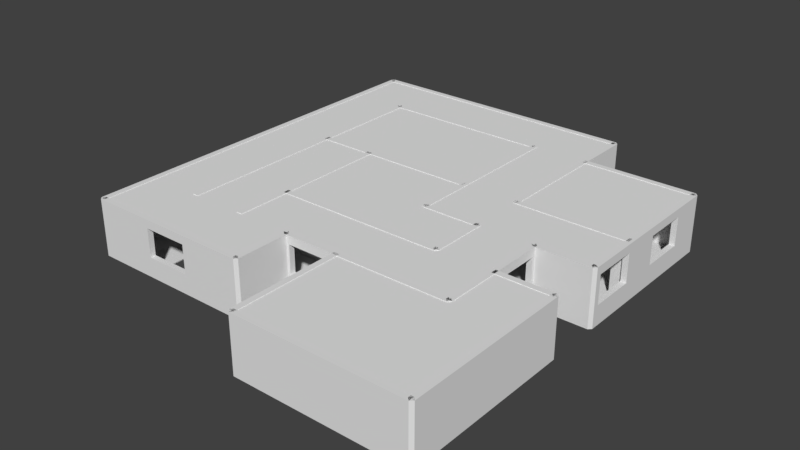 # Source: Upstairs.blend  (saved by Blender 2.79.0; exported with 4.5.12 LTS)
import bpy
from mathutils import Matrix  # noqa: F401  (used for matrix-valued properties, if any)

bpy.ops.wm.read_factory_settings(use_empty=True)
scene = bpy.context.scene
scene.name = 'Scene'

# ---- collections
col_collection_1 = bpy.data.collections.new('Collection 1'); scene.collection.children.link(col_collection_1)

# ---- world
world_world = bpy.data.worlds.new('World'); scene.world = world_world
world_world.color = (0.05088, 0.05088, 0.05088)
world_world.use_sun_shadow = False
world_world.sun_shadow_jitter_overblur = 0.0
world_world.cycles.sampling_method = 'MANUAL'

# ---- meshes
me_plane_006 = bpy.data.meshes.new('Plane.006')
me_plane_006.from_pydata([(-1.0, -1.0, 0.0), (1.0, -1.0, 0.0), (-1.0, 1.0, 0.0), (1.0, 1.0, 0.0), (-5.0, -3.0, -6.124e-05), (1.0, -3.0, -6.124e-05), (-5.0, -1.0, -6.124e-05), (1.0, -1.0, -6.124e-05), (-3.0, 3.0, 0.0), (-1.0, 3.0, 0.0), (-3.0, 7.0, 0.0), (-1.0, 7.0, 0.0), (-3.0, 1.0, 0.0), (3.0, 1.0, 0.0), (-3.0, 3.0, 0.0), (3.0, 3.0, 0.0), (-7.0, -5.0, 0.0), (-5.0, -5.0, 0.0), (-7.0, -1.0, 0.0), (-5.0, -1.0, 0.0), (-9.0, 7.0, 0.0), (-1.0, 7.0, 0.0), (-9.0, 9.0, 0.0), (-1.0, 9.0, 0.0), (-11.0, -5.0, 0.0), (-9.0, -5.0, 0.0), (-11.0, 9.0, 0.0), (-9.0, 9.0, 0.0), (-9.0, 3.0, 0.0), (-3.0, 3.0, 0.0), (-9.0, 7.0, 0.0), (-3.0, 7.0, 0.0), (-3.0, -7.0, 0.0), (3.0, -7.0, 0.0), (-3.0, -3.0, 0.0), (3.0, -3.0, 0.0), (1.0, -3.0, 0.0), (1.0, -1.0, 0.0), (3.0, -1.0, 0.0), (-1.0, 3.0, 0.0), (3.0, 3.0, 0.0), (-1.0, 7.0, 0.0), (3.0, 7.0, 0.0), (-7.0, -1.0, 0.0), (-3.0, -1.0, 0.0), (-7.0, 3.0, 0.0), (-3.0, 3.0, 0.0), (-3.0, 1.0, 0.0), (-1.0, 1.0, 0.0), (-1.0, -1.0, 0.0)], [], [(0, 1, 3, 2), (4, 5, 7, 6), (8, 9, 11, 10), (12, 13, 15, 14), (16, 17, 19, 18), (20, 21, 23, 22), (24, 25, 27, 26), (28, 29, 31, 30), (34, 32, 33, 35, 38, 37, 36), (39, 40, 42, 41), (45, 43, 44, 49, 48, 47, 46)])
me_plane_006.materials.append(None)
me_plane_006.use_remesh_preserve_volume = False
me_plane_006.use_remesh_preserve_attributes = False
me_plane_006.use_mirror_vertex_groups = False
me_plane_006.update()
me_cube_006 = bpy.data.meshes.new('Cube.006')
me_cube_006.from_pydata([(-1.0, -1.0, -1.0), (-1.0, -1.0, 1.0), (-1.0, 1.0, -1.0), (-1.0, 1.0, 1.0), (1.0, -1.0, -1.0), (1.0, -1.0, 1.0), (1.0, 1.0, -1.0), (1.0, 1.0, 1.0), (-1.0, -1.0, 59.0), (-1.0, -1.0, 61.0), (-1.0, 1.0, 59.0), (-1.0, 1.0, 61.0), (1.0, -1.0, 59.0), (1.0, -1.0, 61.0), (1.0, 1.0, 59.0), (1.0, 1.0, 61.0), (-3.633, -1.0, -3.815e-06), (-3.7, -1.0, -3.815e-06), (-3.633, 1.0, -3.815e-06), (-3.7, 1.0, -3.815e-06), (-3.633, -1.0, 60.0), (-3.7, -1.0, 60.0), (-3.633, 1.0, 60.0), (-3.7, 1.0, 60.0), (-3.667, -1.0, -1.0), (-3.667, -1.0, 1.0), (-3.667, 1.0, -1.0), (-3.667, 1.0, 1.0), (-2.333, -1.0, -1.0), (-2.333, -1.0, 1.0), (-2.333, 1.0, -1.0), (-2.333, 1.0, 1.0), (-2.333, -1.0, -41.0), (-2.333, -1.0, -39.0), (-2.333, 1.0, -41.0), (-2.333, 1.0, -39.0), (-0.3333, -1.0, -41.0), (-0.3333, -1.0, -39.0), (-0.3333, 1.0, -41.0), (-0.3333, 1.0, -39.0), (-2.333, -1.0, -61.0), (-2.333, -1.0, -59.0), (-2.333, 1.0, -61.0), (-2.333, 1.0, -59.0), (1.0, -1.0, -61.0), (1.0, -1.0, -59.0), (1.0, 1.0, -61.0), (1.0, 1.0, -59.0), (-0.3333, -1.0, 19.0), (-0.3333, -1.0, 21.0), (-0.3333, 1.0, 19.0), (-0.3333, 1.0, 21.0), (1.667, -1.0, 19.0), (1.667, -1.0, 21.0), (1.667, 1.0, 19.0), (1.667, 1.0, 21.0), (-0.9667, -1.0, -9.537e-07), (-1.033, -1.0, -9.537e-07), (-0.9667, 1.0, -9.537e-07), (-1.033, 1.0, -9.537e-07), (-0.9667, -1.0, 20.0), (-1.033, -1.0, 20.0), (-0.9667, 1.0, 20.0), (-1.033, 1.0, 20.0), (1.033, -1.0, 20.0), (0.9667, -1.0, 20.0), (1.033, 1.0, 20.0), (0.9667, 1.0, 20.0), (1.033, -1.0, 60.0), (0.9667, -1.0, 60.0), (1.033, 1.0, 60.0), (0.9667, 1.0, 60.0), (-2.3, -1.0, -20.0), (-2.367, -1.0, -20.0), (-2.3, 1.0, -20.0), (-2.367, 1.0, -20.0), (-2.3, -1.0, 40.0), (-2.367, -1.0, 40.0), (-2.3, 1.0, 40.0), (-2.367, 1.0, 40.0), (-3.667, -1.0, 59.0), (-3.667, -1.0, 61.0), (-3.667, 1.0, 59.0), (-3.667, 1.0, 61.0), (-1.667, -1.0, 59.0), (-1.667, -1.0, 61.0), (-1.667, 1.0, 59.0), (-1.667, 1.0, 61.0), (-1.633, -1.0, -40.0), (-1.7, -1.0, -40.0), (-1.633, 1.0, -40.0), (-1.7, 1.0, -40.0), (-1.633, -1.0, 20.0), (-1.7, -1.0, 20.0), (-1.633, 1.0, 20.0), (-1.7, 1.0, 20.0), (1.033, -1.0, -60.0), (0.9667, -1.0, -60.0), (1.033, 1.0, -60.0), (0.9667, 1.0, -60.0), (1.033, -1.0, 1.907e-06), (0.9667, -1.0, 1.907e-06), (1.033, 1.0, 1.907e-06), (0.9667, 1.0, 1.907e-06), (-2.967, -1.0, -80.0), (-3.033, -1.0, -80.0), (-2.967, 1.0, -80.0), (-3.033, 1.0, -80.0), (-2.967, -1.0, -20.0), (-3.033, -1.0, -20.0), (-2.967, 1.0, -20.0), (-3.033, 1.0, -20.0), (-0.3, -1.0, -60.0), (-0.3667, -1.0, -60.0), (-0.3, 1.0, -60.0), (-0.3667, 1.0, -60.0), (-0.3, -1.0, 0.0), (-0.3667, -1.0, 0.0), (-0.3, 1.0, 0.0), (-0.3667, 1.0, 0.0), (-2.333, -1.0, 39.0), (-2.333, -1.0, 41.0), (-2.333, 1.0, 39.0), (-2.333, 1.0, 41.0), (-1.0, -1.0, 39.0), (-1.0, -1.0, 41.0), (-1.0, 1.0, 39.0), (-1.0, 1.0, 41.0), (-3.0, -1.0, -81.0), (-3.0, -1.0, -79.0), (-3.0, 1.0, -81.0), (-3.0, 1.0, -79.0), (1.667, -1.0, -81.0), (1.667, -1.0, -79.0), (1.667, 1.0, -81.0), (1.667, 1.0, -79.0), (-0.3, -1.0, 20.0), (-0.3667, -1.0, 20.0), (-0.3, 1.0, 20.0), (-0.3667, 1.0, 20.0), (-0.3, -1.0, 60.0), (-0.3667, -1.0, 60.0), (-0.3, 1.0, 60.0), (-0.3667, 1.0, 60.0), (-0.9667, -1.0, 40.0), (-1.033, -1.0, 40.0), (-0.9667, 1.0, 40.0), (-1.033, 1.0, 40.0), (-0.9667, -1.0, 60.0), (-1.033, -1.0, 60.0), (-0.9667, 1.0, 60.0), (-1.033, 1.0, 60.0), (-1.633, -1.0, 40.0), (-1.7, -1.0, 40.0), (-1.633, 1.0, 40.0), (-1.7, 1.0, 40.0), (-1.633, -1.0, 60.0), (-1.7, -1.0, 60.0), (-1.633, 1.0, 60.0), (-1.7, 1.0, 60.0), (-3.0, -1.0, -21.0), (-3.0, -1.0, -19.0), (-3.0, 1.0, -21.0), (-3.0, 1.0, -19.0), (-2.333, -1.0, -21.0), (-2.333, -1.0, -19.0), (-2.333, 1.0, -21.0), (-2.333, 1.0, -19.0), (1.7, -1.0, -80.0), (1.633, -1.0, -80.0), (1.7, 1.0, -80.0), (1.633, 1.0, -80.0), (1.7, -1.0, 20.0), (1.633, -1.0, 20.0), (1.7, 1.0, 20.0), (1.633, 1.0, 20.0), (-1.667, -1.0, 19.0), (-1.667, -1.0, 21.0), (-1.667, 1.0, 19.0), (-1.667, 1.0, 21.0), (-1.0, -1.0, 19.0), (-1.0, -1.0, 21.0), (-1.0, 1.0, 19.0), (-1.0, 1.0, 21.0), (-1.033, 0.8, 5.0), (-1.033, -1.0, 5.0), (-0.9667, -1.0, 5.0), (-1.033, -1.0, 15.0), (-0.9667, -1.0, 15.0), (-0.9667, -1.0, 7.838), (-1.033, -1.0, 12.84), (-0.9667, 0.8002, 5.0), (-1.033, 0.8002, 5.0), (-0.9667, 0.8002, 15.0), (-1.033, 0.8002, 15.0), (-1.033, -0.9998, 5.0), (-0.9667, -0.9998, 5.0), (-0.9667, -0.9998, 7.837), (-1.033, -0.9998, 12.84), (-0.9667, -0.9998, 15.0), (-1.033, -0.9998, 15.0), (1.033, 0.8002, -44.21), (0.9667, 0.8002, -44.21), (1.033, 0.8002, -54.21), (0.9667, 0.8002, -54.21), (1.033, -0.9998, -54.21), (0.9667, -0.9998, -54.21), (1.033, -0.9998, -44.21), (0.9667, -0.9998, -44.21), (-0.3667, 0.8002, 55.0), (-0.3, 0.8002, 55.0), (-0.3667, 0.8002, 45.0), (-0.3, 0.8002, 45.0), (-0.3, -0.9998, 45.0), (-0.3667, -0.9998, 45.0), (-0.3, -0.9998, 55.0), (-0.3667, -0.9998, 55.0), (-2.167, 0.8002, 41.0), (-2.167, 0.8002, 39.0), (-2.167, -0.9998, 41.0), (-2.167, -0.9998, 39.0), (-1.833, 0.8002, 41.0), (-1.833, 0.8002, 39.0), (-1.833, -0.9998, 41.0), (-1.833, -0.9998, 39.0), (-1.833, -0.5498, 39.0), (-0.4, -0.3, 61.0), (-0.4, -0.3, 59.0), (-0.9333, -0.3, 61.0), (-0.9333, -0.3, 59.0), (-0.4, 0.7, 61.0), (-0.4, 0.7, 59.0), (-0.9333, 0.7, 61.0), (-0.9333, 0.7, 59.0), (0.6, -0.3, 61.0), (0.6, -0.3, 59.0), (0.06667, -0.3, 61.0), (0.06667, -0.3, 59.0), (0.06667, 0.1333, 61.0), (0.6, 0.7, 61.0), (0.6, 0.7, 59.0), (0.06667, 0.7, 61.0), (0.06667, 0.7, 59.0), (-1.067, -0.3, 41.0), (-1.067, -0.3, 39.0), (-1.6, -0.3, 41.0), (-1.6, -0.3, 39.0), (-1.067, 0.7, 41.0), (-1.067, 0.7, 39.0), (-1.6, 0.7, 41.0), (-1.6, 0.7, 39.0), (-1.733, -0.3, -79.0), (-1.733, -0.3, -81.0), (-2.267, -0.3, -79.0), (-2.267, -0.3, -81.0), (-1.733, 0.7, -79.0), (-1.733, 0.7, -81.0), (-2.267, 0.7, -79.0), (-2.267, 0.7, -81.0), (-1.733, 0.4571, -79.0), (0.9333, -0.3, -79.0), (0.9333, -0.3, -81.0), (0.4, -0.3, -79.0), (0.4, -0.3, -81.0), (0.9333, 0.7, -79.0), (0.9333, 0.7, -81.0), (0.4, 0.7, -79.0), (0.4, 0.7, -81.0), (-0.4, -0.3, -79.0), (-0.9333, -0.3, -79.0), (-0.4, 0.7, -79.0), (-0.4, 0.7, -81.0), (-0.9333, 0.7, -79.0), (-0.9333, 0.5849, -79.0), (-0.4, 0.67, -79.0), (-0.8178, 0.7, -81.0), (-0.7822, -0.3, -79.0), (1.633, -0.3, -22.0), (1.7, -0.3, -22.0), (1.633, -0.3, -38.0), (1.7, -0.3, -38.0), (1.7, 0.7, -38.0), (1.633, 0.7, -38.0), (1.7, 0.7, -22.0), (1.633, 0.7, -25.94), (1.633, 0.7, -22.0), (-2.967, -0.3, -42.0), (-3.033, -0.3, -42.0), (-2.967, -0.3, -58.0), (-3.033, -0.3, -58.0), (-3.033, 0.7, -58.0), (-2.967, 0.7, -58.0), (-3.033, 0.7, -42.0), (-2.967, 0.7, -42.0), (-2.3, -0.3, -2.0), (-2.367, -0.3, -2.0), (-2.367, -0.3, -13.75), (-2.3, -0.3, -18.0), (-2.367, -0.3, -18.0), (-2.3, 0.7, -18.0), (-2.367, 0.7, -18.0), (-2.3, 0.7, -2.0), (-2.367, 0.7, -2.0)], [(185, 184), (185, 186), (186, 188), (187, 185)], [(0, 1, 3, 2), (2, 3, 7, 6), (6, 7, 5, 4), (4, 5, 1, 0), (2, 6, 4, 0), (7, 3, 1, 5), (8, 9, 11, 10), (10, 11, 15, 14), (14, 15, 13, 12), (12, 13, 9, 8), (10, 14, 12, 235, 240, 242, 231, 233), (15, 230, 226, 238, 241, 239), (16, 17, 19, 18), (18, 19, 23, 22), (22, 23, 21, 20), (20, 21, 17, 16), (18, 22, 20, 16), (23, 19, 17, 21), (24, 25, 27, 26), (26, 27, 31, 30), (30, 31, 29, 28), (28, 29, 25, 24), (26, 30, 28, 24), (31, 27, 25, 29), (32, 33, 35, 34), (34, 35, 39, 38), (38, 39, 37, 36), (36, 37, 33, 32), (34, 38, 36, 32), (39, 35, 33, 37), (40, 41, 43, 42), (42, 43, 47, 46), (46, 47, 45, 44), (44, 45, 41, 40), (42, 46, 44, 40), (47, 43, 41, 45), (48, 49, 51, 50), (50, 51, 55, 54), (54, 55, 53, 52), (52, 53, 49, 48), (50, 54, 52, 48), (55, 51, 49, 53), (56, 57, 59, 58), (58, 59, 63, 62), (62, 63, 61, 60), (60, 61, 187, 190, 57, 56, 186, 189), (58, 62, 193, 191, 196, 197, 189, 186, 56), (63, 194, 200, 198, 190, 187, 61), (64, 65, 67, 66), (66, 67, 71, 70), (70, 71, 69, 68), (68, 69, 65, 64), (66, 70, 68, 64), (71, 67, 65, 69), (72, 73, 75, 74), (74, 75, 79, 78), (78, 79, 77, 76), (76, 77, 73, 72), (74, 78, 76, 72, 297, 294, 301), (79, 75, 302, 295, 296, 73, 77), (80, 81, 83, 82), (82, 83, 87, 86), (86, 87, 85, 84), (84, 85, 81, 80), (82, 86, 84, 80), (87, 83, 81, 85), (88, 89, 91, 90), (90, 91, 95, 94), (94, 95, 93, 92), (92, 93, 89, 88), (90, 94, 92, 88), (95, 91, 89, 93), (96, 97, 99, 98), (98, 99, 103, 102), (102, 103, 101, 100), (100, 101, 97, 96), (98, 102, 100, 96, 205, 207, 201), (103, 99, 204, 202, 208, 97, 101), (104, 105, 107, 106), (106, 107, 111, 110), (110, 111, 109, 108), (108, 109, 105, 104), (106, 110, 293, 291, 288, 104), (111, 292, 287, 289, 105, 109), (112, 113, 115, 114), (114, 115, 119, 118), (118, 119, 117, 116), (116, 117, 113, 112), (114, 118, 116, 112), (119, 115, 113, 117), (120, 121, 123, 122), (122, 123, 127, 126), (126, 127, 125, 124), (124, 125, 121, 120), (122, 126, 124, 244, 248, 250, 222, 218), (127, 221, 223, 245, 249, 247), (128, 129, 131, 130), (130, 131, 135, 134), (134, 135, 133, 132), (132, 133, 129, 128), (130, 134, 132, 261, 265, 267, 271, 275, 256, 258), (135, 274, 268, 262, 266, 264), (136, 137, 139, 138), (138, 139, 143, 142), (142, 143, 141, 140), (140, 141, 137, 136), (138, 142, 210, 212, 213, 140, 136), (143, 211, 209, 216, 141), (144, 145, 147, 146), (146, 147, 151, 150), (150, 151, 149, 148), (148, 149, 145, 144), (146, 150, 148, 144), (151, 147, 145, 149), (152, 153, 155, 154), (154, 155, 159, 158), (158, 159, 157, 156), (156, 157, 153, 152), (154, 158, 156, 152), (159, 155, 153, 157), (160, 161, 163, 162), (162, 163, 167, 166), (166, 167, 165, 164), (164, 165, 161, 160), (162, 166, 164, 160), (167, 163, 161, 165), (168, 169, 171, 170), (170, 171, 175, 174), (174, 175, 173, 172), (172, 173, 169, 168), (170, 174, 283, 281, 280, 168), (175, 284, 285, 277, 279, 169, 173), (176, 177, 179, 178), (178, 179, 183, 182), (182, 183, 181, 180), (180, 181, 177, 176), (178, 182, 180, 176), (183, 179, 177, 181), (22, 82, 23, 83), (18, 26, 19, 27), (74, 167, 75, 166), (110, 162, 111, 163), (106, 130, 107, 131), (170, 134, 171, 135), (98, 46, 99, 47), (102, 6, 103, 7), (174, 54, 175, 55), (70, 14, 71, 15), (138, 50, 139, 51), (58, 2, 59, 3), (62, 183, 63, 182), (94, 178, 95, 179), (78, 122, 79, 123), (158, 86, 159, 87), (146, 126, 147, 127), (150, 10, 151, 11), (172, 53, 173, 52), (136, 49, 137, 48), (68, 13, 69, 12), (148, 9, 149, 8), (144, 125, 145, 124), (156, 85, 157, 84), (76, 121, 77, 120), (20, 81, 21, 80), (16, 25, 17, 24), (72, 164, 73, 165), (108, 161, 109, 160), (104, 129, 105, 128), (168, 133, 169, 132), (96, 45, 97, 44), (100, 5, 101, 4), (56, 1, 57, 0), (60, 180, 61, 181), (92, 177, 93, 176), (59, 2, 0, 57), (179, 95, 93, 177), (123, 79, 77, 121), (24, 17, 19, 26), (163, 111, 109, 161), (128, 105, 107, 130), (168, 132, 134, 170), (96, 44, 46, 98), (174, 55, 53, 172), (70, 15, 13, 68), (149, 9, 11, 151), (158, 87, 85, 156), (83, 23, 21, 81), (102, 7, 5, 100), (139, 50, 48, 137), (181, 60, 62, 183), (166, 74, 72, 164), (144, 124, 126, 146), (200, 199, 197, 196, 195, 198), (189, 197, 199, 193, 62, 60), (190, 198, 195, 192, 194, 63, 59, 57), (195, 196, 191, 192), (192, 191, 193, 194), (194, 193, 199, 200), (208, 207, 205, 206), (201, 203, 205, 96, 98), (97, 208, 206, 204, 99), (206, 205, 203, 204), (204, 203, 201, 202), (202, 201, 207, 208), (216, 215, 213, 214), (140, 213, 215, 210, 142), (141, 216, 214, 211, 143, 139, 137), (214, 213, 212, 211), (211, 212, 210, 209), (209, 210, 215, 216), (220, 219, 223, 224), (220, 224, 225, 124, 120, 122, 218), (224, 223, 221, 222, 225), (121, 219, 217, 221, 127, 123), (222, 221, 217, 218), (218, 217, 219, 220), (227, 226, 230, 231), (228, 229, 233, 232), (233, 229, 227, 12, 8, 10), (229, 228, 226, 227), (231, 230, 232, 233), (9, 228, 232, 230, 15, 11), (235, 234, 239, 240), (236, 237, 242, 241, 238), (231, 242, 237, 235, 12, 227), (237, 236, 234, 235), (240, 239, 241, 242), (239, 234, 236, 238, 226, 228, 9, 13, 15), (244, 243, 247, 248), (222, 250, 246, 244, 124, 225), (247, 243, 245, 223, 219, 121, 125, 127), (245, 246, 250, 249), (246, 245, 243, 244), (248, 247, 249, 250), (258, 254, 252, 132, 128, 130), (129, 253, 257, 255, 259, 273, 272, 270, 274, 135, 131), (256, 275, 271, 267, 263, 261, 132, 252), (264, 260, 262, 268, 276, 251, 253, 129, 133, 135), (268, 269, 273, 259, 251, 276), (278, 277, 285, 283), (169, 279, 282, 284, 175, 171), (279, 280, 281, 282), (280, 279, 277, 278), (168, 280, 278, 283, 174, 172), (283, 285, 284, 282, 281), (286, 287, 292, 293), (105, 289, 290, 292, 111, 107), (289, 288, 291, 290), (288, 289, 287, 286), (104, 288, 286, 293, 110, 108), (293, 292, 290, 291), (294, 295, 302, 301), (299, 297, 72, 74, 301), (73, 296, 298, 300, 302, 75), (298, 297, 299, 300), (297, 298, 296, 295, 294), (301, 302, 300, 299), (268, 274, 270, 272, 273, 269), (263, 267, 266, 262), (261, 260, 264, 265), (266, 267, 265, 264), (262, 260, 261, 263), (253, 251, 252, 254), (252, 251, 255, 256), (254, 258, 257, 253), (255, 257, 258, 256)])
me_cube_006.use_remesh_preserve_volume = False
me_cube_006.use_remesh_preserve_attributes = False
me_cube_006.use_mirror_vertex_groups = False
me_cube_006.update()
me_plane_000 = bpy.data.meshes.new('Plane.000')
me_plane_000.from_pydata([(-1.0, -1.0, 0.0), (1.0, -1.0, 0.0), (-1.0, 1.0, 0.0), (1.0, 1.0, 0.0), (-5.0, -3.0, -6.124e-05), (1.0, -3.0, -6.124e-05), (-5.0, -1.0, -6.124e-05), (1.0, -1.0, -6.124e-05), (-3.0, 3.0, 0.0), (-1.0, 3.0, 0.0), (-3.0, 7.0, 0.0), (-1.0, 7.0, 0.0), (-3.0, 1.0, 0.0), (3.0, 1.0, 0.0), (-3.0, 3.0, 0.0), (3.0, 3.0, 0.0), (-7.0, -5.0, 0.0), (-5.0, -5.0, 0.0), (-7.0, -1.0, 0.0), (-5.0, -1.0, 0.0), (-9.0, -5.0, 0.0), (-7.0, -5.0, 0.0), (-9.0, 3.0, 0.0), (-7.0, 3.0, 0.0), (-9.0, 7.0, 0.0), (-1.0, 7.0, 0.0), (-9.0, 9.0, 0.0), (-1.0, 9.0, 0.0), (-11.0, -5.0, 0.0), (-9.0, -5.0, 0.0), (-11.0, 9.0, 0.0), (-9.0, 9.0, 0.0), (-9.0, 3.0, 0.0), (-3.0, 3.0, 0.0), (-9.0, 7.0, 0.0), (-3.0, 7.0, 0.0), (-3.0, -7.0, 0.0), (3.0, -7.0, 0.0), (-3.0, -3.0, 0.0), (3.0, -3.0, 0.0), (1.0, -3.0, 0.0), (1.0, -1.0, 0.0), (3.0, -1.0, 0.0), (-1.0, 3.0, 0.0), (3.0, 3.0, 0.0), (-1.0, 7.0, 0.0), (3.0, 7.0, 0.0), (-7.0, -1.0, 0.0), (-3.0, -1.0, 0.0), (-7.0, 3.0, 0.0), (-3.0, 3.0, 0.0), (-3.0, 1.0, 0.0), (-1.0, 1.0, 0.0), (-1.0, -1.0, 0.0)], [], [(0, 2, 3, 1), (4, 6, 7, 5), (8, 10, 11, 9), (12, 14, 15, 13), (16, 18, 19, 17), (20, 22, 23, 21), (24, 26, 27, 25), (28, 30, 31, 29), (32, 34, 35, 33), (38, 40, 41, 42, 39, 37, 36), (43, 45, 46, 44), (49, 50, 51, 52, 53, 48, 47)])
me_plane_000.materials.append(None)
me_plane_000.use_remesh_preserve_volume = False
me_plane_000.use_remesh_preserve_attributes = False
me_plane_000.use_mirror_vertex_groups = False
me_plane_000.update()
me_plane_001 = bpy.data.meshes.new('Plane.001')
me_plane_001.from_pydata([(-1.0, -1.0, 0.0), (1.0, -1.0, 0.0), (-1.0, 1.0, 0.0), (1.0, 1.0, 0.0), (-5.0, -3.0, -6.124e-05), (1.0, -3.0, -6.124e-05), (-5.0, -1.0, -6.124e-05), (1.0, -1.0, -6.124e-05), (-3.0, 3.0, 0.0), (-1.0, 3.0, 0.0), (-3.0, 7.0, 0.0), (-1.0, 7.0, 0.0), (-3.0, 1.0, 0.0), (3.0, 1.0, 0.0), (-3.0, 3.0, 0.0), (3.0, 3.0, 0.0), (-7.0, -5.0, 0.0), (-5.0, -5.0, 0.0), (-7.0, -1.0, 0.0), (-5.0, -1.0, 0.0), (-9.0, 7.0, 0.0), (-1.0, 7.0, 0.0), (-9.0, 9.0, 0.0), (-1.0, 9.0, 0.0), (-11.0, -5.0, 0.0), (-9.0, -5.0, 0.0), (-11.0, 9.0, 0.0), (-9.0, 9.0, 0.0), (-9.0, 3.0, 0.0), (-3.0, 3.0, 0.0), (-9.0, 7.0, 0.0), (-3.0, 7.0, 0.0), (-3.0, -7.0, 0.0), (3.0, -7.0, 0.0), (-3.0, -3.0, 0.0), (3.0, -3.0, 0.0), (1.0, -3.0, 0.0), (1.0, -1.0, 0.0), (3.0, -1.0, 0.0), (-1.0, 3.0, 0.0), (3.0, 3.0, 0.0), (-1.0, 7.0, 0.0), (3.0, 7.0, 0.0), (-7.0, -1.0, 0.0), (-3.0, -1.0, 0.0), (-7.0, 3.0, 0.0), (-3.0, 3.0, 0.0), (-3.0, 1.0, 0.0), (-1.0, 1.0, 0.0), (-1.0, -1.0, 0.0)], [], [(0, 2, 3, 1), (4, 6, 7, 5), (8, 10, 11, 9), (12, 14, 15, 13), (16, 18, 19, 17), (20, 22, 23, 21), (24, 26, 27, 25), (28, 30, 31, 29), (34, 36, 37, 38, 35, 33, 32), (39, 41, 42, 40), (45, 46, 47, 48, 49, 44, 43)])
me_plane_001.materials.append(None)
me_plane_001.use_remesh_preserve_volume = False
me_plane_001.use_remesh_preserve_attributes = False
me_plane_001.use_mirror_vertex_groups = False
me_plane_001.update()

# ---- objects
ob_floor = bpy.data.objects.new('Floor', me_plane_006)
ob_cube_005 = bpy.data.objects.new('Cube.005', me_cube_006)
ob_floor_001 = bpy.data.objects.new('Floor.001', me_plane_000)
ob_floor_002 = bpy.data.objects.new('Floor.002', me_plane_001)

# ---- transforms, parenting, visibility, modifiers, constraints
ob_floor.location = (1.5, -1.5, 0.001)
ob_floor.scale = (0.5, 0.5, 1.0)
ob_floor.lineart.crease_threshold = 0.0
ob_cube_005.location = (0.0, 0.5, 0.5)
ob_cube_005.rotation_euler = (1.571, 0.0, 1.571)
ob_cube_005.scale = (1.5, 0.5, 0.05)
ob_cube_005.lineart.crease_threshold = 0.0
_m = ob_cube_005.modifiers.new('Boolean', 'BOOLEAN')
_m.solver = 'FAST'
ob_floor_001.location = (1.5, -1.5, 0.99)
ob_floor_001.scale = (0.5, 0.5, 1.0)
ob_floor_001.lineart.crease_threshold = 0.0
ob_floor_002.location = (1.5, -1.5, -0.01)
ob_floor_002.scale = (0.5, 0.5, 1.0)
ob_floor_002.lineart.crease_threshold = 0.0

# ---- collection membership
col_collection_1.objects.link(ob_floor)
col_collection_1.objects.link(ob_cube_005)
col_collection_1.objects.link(ob_floor_001)
col_collection_1.objects.link(ob_floor_002)

# ---- scene / render settings (as saved in the file)
scene.frame_start = 1; scene.frame_end = 250; scene.frame_set(1)
scene.render.engine = 'BLENDER_EEVEE_NEXT'
scene.render.resolution_percentage = 50
scene.render.dither_intensity = 0.0
scene.cycles.use_denoising = False
scene.cycles.samples = 128
scene.cycles.sampling_pattern = 'TABULATED_SOBOL'
scene.cycles.use_adaptive_sampling = False
scene.cycles.use_light_tree = False
scene.cycles.blur_glossy = 0.0
scene.cycles.sample_clamp_indirect = 0.0
scene.view_settings.view_transform = 'Standard'
bpy.context.view_layer.update()

# ---- added for rendering (the .blend has no active camera and no usable light): camera, sun
cam_auto = bpy.data.cameras.new('AutoCamera')
cam_auto.lens = 50.0
cam_auto.sensor_width = 36.0
cam_auto.clip_end = 1000.0
ob_auto_camera = bpy.data.objects.new('AutoCamera', cam_auto)
scene.collection.objects.link(ob_auto_camera)
ob_auto_camera.location = (9.50955, -13.0115, 8.50261)
ob_auto_camera.rotation_euler = (1.09748, -7.21219e-08, 0.694738)
scene.camera = ob_auto_camera
light_auto_sun = bpy.data.lights.new('AutoSun', 'SUN')
light_auto_sun.energy = 3.0
light_auto_sun.angle = 0.0523599
ob_auto_sun = bpy.data.objects.new('AutoSun', light_auto_sun)
scene.collection.objects.link(ob_auto_sun)
ob_auto_sun.rotation_euler = (0.872665, 0.174533, 0.523599)
bpy.context.view_layer.update()
